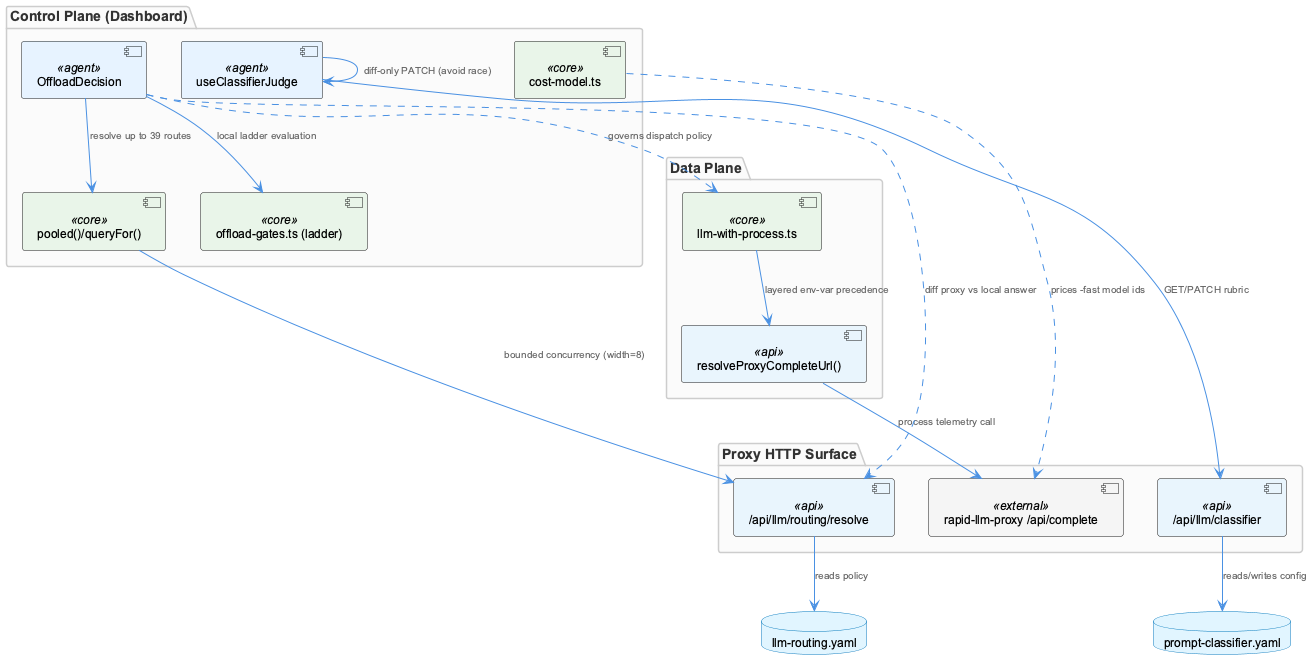

The diagram above was rendered by PlantUML. Its source (embedded in the PNG):
@startuml
!include /Users/Q284340/Agentic/coding/docs/puml/_standard-style.puml

package "Data Plane" {
  component "llm-with-process.ts" as llmproc <<core>>
  component "resolveProxyCompleteUrl()" as resolveurl <<api>>
}

package "Control Plane (Dashboard)" {
  component "OffloadDecision" as offload <<agent>>
  component "pooled()/queryFor()" as pooled <<core>>
  component "offload-gates.ts (ladder)" as ladder <<core>>
  component "useClassifierJudge" as judge <<agent>>
  component "cost-model.ts" as costmodel <<core>>
}

package "Proxy HTTP Surface" {
  component "rapid-llm-proxy /api/complete" as apicomplete <<external>>
  component "/api/llm/routing/resolve" as routeresolve <<api>>
  component "/api/llm/classifier" as classifierapi <<api>>
}

database "llm-routing.yaml" as routingyaml
database "prompt-classifier.yaml" as classifieryaml

llmproc --> resolveurl : "layered env-var precedence"
resolveurl --> apicomplete : "process telemetry call"

offload --> pooled : "resolve up to 39 routes"
pooled --> routeresolve : "bounded concurrency (width=8)"
offload --> ladder : "local ladder evaluation"
offload ..> routeresolve : "diff proxy vs local answer"
routeresolve --> routingyaml : "reads policy"

judge --> classifierapi : "GET/PATCH rubric"
classifierapi --> classifieryaml : "reads/writes config"
judge --> judge : "diff-only PATCH (avoid race)"

costmodel ..> apicomplete : "prices -fast model ids"

offload ..> llmproc : "governs dispatch policy"

@enduml